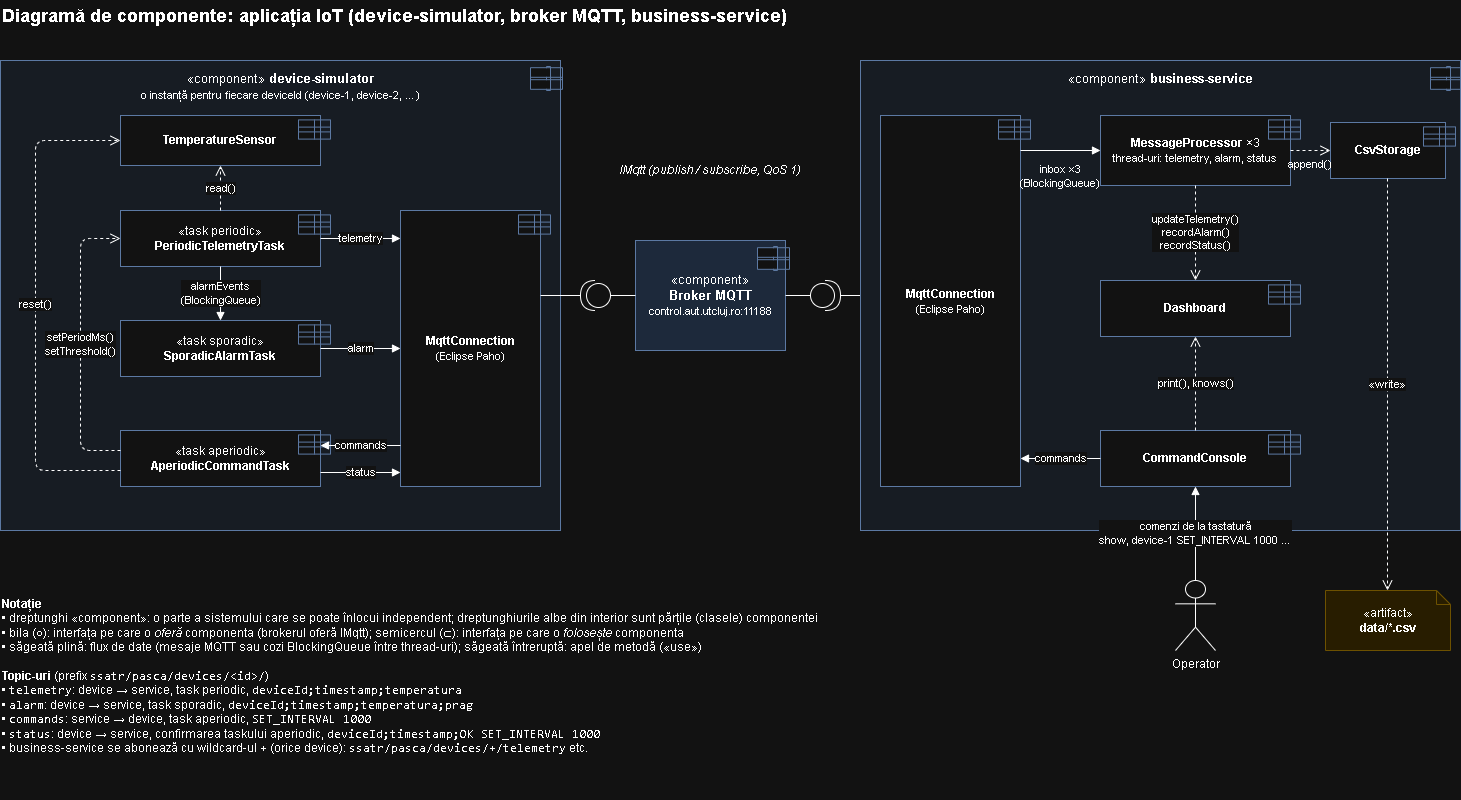

The diagram above was exported from draw.io. Its source (the exported page's mxGraphModel, read from the mxfile embedded in the PNG):
<mxGraphModel dx="1488" dy="845" grid="0" gridSize="10" guides="1" tooltips="1" connect="1" arrows="1" fold="1" page="1" pageScale="1" pageWidth="1500" pageHeight="830" math="0" shadow="0">
  <root>
    <mxCell id="0" />
    <mxCell id="1" parent="0" />
    <mxCell id="k1" parent="1" style="text;html=1;align=left;verticalAlign=middle;fontSize=18;strokeColor=none;fillColor=none;fontStyle=1;" value="Diagramă de componente: aplicația IoT (device-simulator, broker MQTT, business-service)" vertex="1">
      <mxGeometry height="30" width="1460" x="20" y="10" as="geometry" />
    </mxCell>
    <mxCell id="k2" parent="1" style="rounded=0;html=1;whiteSpace=wrap;fillColor=#eef4fc;strokeColor=#6c8ebf;verticalAlign=top;align=center;fontSize=13;spacingTop=4;" value="«component» &lt;b&gt;device-simulator&lt;/b&gt;&lt;br&gt;&lt;span style=&quot;font-size:11px&quot;&gt;o instanță pentru fiecare deviceId (device-1, device-2, …)&lt;/span&gt;" vertex="1">
      <mxGeometry height="470" width="560" x="20" y="70" as="geometry" />
    </mxCell>
    <mxCell id="k3" parent="1" style="shape=component;align=left;spacingLeft=36;rounded=0;html=1;fillColor=#ffffff;strokeColor=#6c8ebf;" value="" vertex="1">
      <mxGeometry height="24" width="20" x="550" y="76" as="geometry" />
    </mxCell>
    <mxCell id="k4" parent="1" style="rounded=0;html=1;whiteSpace=wrap;fillColor=#ffffff;strokeColor=#6c8ebf;verticalAlign=middle;fontSize=12;" value="&lt;b&gt;TemperatureSensor&lt;/b&gt;" vertex="1">
      <mxGeometry height="50" width="200" x="140" y="125" as="geometry" />
    </mxCell>
    <mxCell id="k5" parent="1" style="shape=component;align=left;spacingLeft=36;rounded=0;html=1;fillColor=#ffffff;strokeColor=#6c8ebf;" value="" vertex="1">
      <mxGeometry height="18" width="16" x="318" y="130" as="geometry" />
    </mxCell>
    <mxCell id="k6" parent="1" style="rounded=0;html=1;whiteSpace=wrap;fillColor=#ffffff;strokeColor=#6c8ebf;verticalAlign=middle;fontSize=12;" value="«task periodic»&lt;br&gt;&lt;b&gt;PeriodicTelemetryTask&lt;/b&gt;" vertex="1">
      <mxGeometry height="56" width="200" x="140" y="220" as="geometry" />
    </mxCell>
    <mxCell id="k7" parent="1" style="shape=component;align=left;spacingLeft=36;rounded=0;html=1;fillColor=#ffffff;strokeColor=#6c8ebf;" value="" vertex="1">
      <mxGeometry height="18" width="16" x="318" y="225" as="geometry" />
    </mxCell>
    <mxCell id="k8" parent="1" style="rounded=0;html=1;whiteSpace=wrap;fillColor=#ffffff;strokeColor=#6c8ebf;verticalAlign=middle;fontSize=12;" value="«task sporadic»&lt;br&gt;&lt;b&gt;SporadicAlarmTask&lt;/b&gt;" vertex="1">
      <mxGeometry height="56" width="200" x="140" y="330" as="geometry" />
    </mxCell>
    <mxCell id="k9" parent="1" style="shape=component;align=left;spacingLeft=36;rounded=0;html=1;fillColor=#ffffff;strokeColor=#6c8ebf;" value="" vertex="1">
      <mxGeometry height="18" width="16" x="318" y="335" as="geometry" />
    </mxCell>
    <mxCell id="k10" parent="1" style="rounded=0;html=1;whiteSpace=wrap;fillColor=#ffffff;strokeColor=#6c8ebf;verticalAlign=middle;fontSize=12;" value="«task aperiodic»&lt;br&gt;&lt;b&gt;AperiodicCommandTask&lt;/b&gt;" vertex="1">
      <mxGeometry height="56" width="200" x="140" y="440" as="geometry" />
    </mxCell>
    <mxCell id="k11" parent="1" style="shape=component;align=left;spacingLeft=36;rounded=0;html=1;fillColor=#ffffff;strokeColor=#6c8ebf;" value="" vertex="1">
      <mxGeometry height="18" width="16" x="318" y="445" as="geometry" />
    </mxCell>
    <mxCell id="k12" parent="1" style="rounded=0;html=1;whiteSpace=wrap;fillColor=#ffffff;strokeColor=#6c8ebf;verticalAlign=middle;fontSize=12;" value="&lt;b&gt;MqttConnection&lt;/b&gt;&lt;br&gt;&lt;span style=&quot;font-size:11px&quot;&gt;(Eclipse Paho)&lt;/span&gt;" vertex="1">
      <mxGeometry height="276" width="140" x="420" y="220" as="geometry" />
    </mxCell>
    <mxCell id="k13" parent="1" style="shape=component;align=left;spacingLeft=36;rounded=0;html=1;fillColor=#ffffff;strokeColor=#6c8ebf;" value="" vertex="1">
      <mxGeometry height="18" width="16" x="538" y="225" as="geometry" />
    </mxCell>
    <mxCell id="k14" edge="1" parent="1" style="endArrow=open;endSize=8;html=1;dashed=1;fontSize=11;labelBackgroundColor=#ffffff;" value="read()">
      <mxGeometry relative="1" as="geometry">
        <mxPoint x="240" y="220" as="sourcePoint" />
        <mxPoint x="240" y="175" as="targetPoint" />
      </mxGeometry>
    </mxCell>
    <mxCell id="k15" edge="1" parent="1" style="endArrow=block;endFill=1;html=1;fontSize=11;labelBackgroundColor=#ffffff;" value="alarmEvents&lt;br&gt;(BlockingQueue)">
      <mxGeometry relative="1" as="geometry">
        <mxPoint x="240" y="276" as="sourcePoint" />
        <mxPoint x="240" y="330" as="targetPoint" />
      </mxGeometry>
    </mxCell>
    <mxCell id="k16" edge="1" parent="1" style="endArrow=block;endFill=1;html=1;fontSize=11;labelBackgroundColor=#ffffff;" value="telemetry">
      <mxGeometry relative="1" as="geometry">
        <mxPoint x="340" y="248" as="sourcePoint" />
        <mxPoint x="420" y="248" as="targetPoint" />
      </mxGeometry>
    </mxCell>
    <mxCell id="k17" edge="1" parent="1" style="endArrow=block;endFill=1;html=1;fontSize=11;labelBackgroundColor=#ffffff;" value="alarm">
      <mxGeometry relative="1" as="geometry">
        <mxPoint x="340" y="358" as="sourcePoint" />
        <mxPoint x="420" y="358" as="targetPoint" />
      </mxGeometry>
    </mxCell>
    <mxCell id="k18" edge="1" parent="1" style="endArrow=block;endFill=1;html=1;fontSize=11;labelBackgroundColor=#ffffff;" value="commands">
      <mxGeometry relative="1" as="geometry">
        <mxPoint x="420" y="455" as="sourcePoint" />
        <mxPoint x="340" y="455" as="targetPoint" />
      </mxGeometry>
    </mxCell>
    <mxCell id="k19" edge="1" parent="1" style="endArrow=block;endFill=1;html=1;fontSize=11;labelBackgroundColor=#ffffff;" value="status">
      <mxGeometry relative="1" as="geometry">
        <mxPoint x="340" y="482" as="sourcePoint" />
        <mxPoint x="420" y="482" as="targetPoint" />
      </mxGeometry>
    </mxCell>
    <mxCell id="k20" edge="1" parent="1" style="endArrow=open;endSize=8;html=1;dashed=1;fontSize=11;labelBackgroundColor=#ffffff;" value="setPeriodMs()&lt;br&gt;setThreshold()">
      <mxGeometry relative="1" as="geometry">
        <Array as="points">
          <mxPoint x="100" y="460" />
          <mxPoint x="100" y="248" />
        </Array>
        <mxPoint x="140" y="460" as="sourcePoint" />
        <mxPoint x="140" y="248" as="targetPoint" />
      </mxGeometry>
    </mxCell>
    <mxCell id="k21" edge="1" parent="1" style="endArrow=open;endSize=8;html=1;dashed=1;fontSize=11;labelBackgroundColor=#ffffff;" value="reset()">
      <mxGeometry relative="1" as="geometry">
        <Array as="points">
          <mxPoint x="55" y="480" />
          <mxPoint x="55" y="150" />
        </Array>
        <mxPoint x="140" y="480" as="sourcePoint" />
        <mxPoint x="140" y="150" as="targetPoint" />
      </mxGeometry>
    </mxCell>
    <mxCell id="k22" parent="1" style="rounded=0;html=1;whiteSpace=wrap;fillColor=#dae8fc;strokeColor=#6c8ebf;verticalAlign=middle;fontSize=13;" value="«component»&lt;br&gt;&lt;b&gt;Broker MQTT&lt;/b&gt;&lt;br&gt;&lt;span style=&quot;font-size:11px&quot;&gt;control.aut.utcluj.ro:11188&lt;/span&gt;" vertex="1">
      <mxGeometry height="110" width="150" x="655" y="250" as="geometry" />
    </mxCell>
    <mxCell id="k23" parent="1" style="shape=component;align=left;spacingLeft=36;rounded=0;html=1;fillColor=#ffffff;strokeColor=#6c8ebf;" value="" vertex="1">
      <mxGeometry height="24" width="20" x="777" y="256" as="geometry" />
    </mxCell>
    <mxCell id="k24" parent="1" style="text;html=1;align=center;verticalAlign=middle;fontSize=12;strokeColor=none;fillColor=none;whiteSpace=wrap;fontStyle=2;" value="IMqtt (publish / subscribe, QoS 1)" vertex="1">
      <mxGeometry height="20" width="250" x="605" y="170" as="geometry" />
    </mxCell>
    <mxCell id="k25" edge="1" parent="1" style="endArrow=none;html=1;" value="">
      <mxGeometry relative="1" as="geometry">
        <mxPoint x="560" y="305" as="sourcePoint" />
        <mxPoint x="600" y="305" as="targetPoint" />
      </mxGeometry>
    </mxCell>
    <mxCell id="k26" parent="1" style="shape=providedRequiredInterface;html=1;verticalLabelPosition=bottom;sketch=0;direction=west;" value="" vertex="1">
      <mxGeometry height="30" width="30" x="600" y="290" as="geometry" />
    </mxCell>
    <mxCell id="k27" edge="1" parent="1" style="endArrow=none;html=1;" value="">
      <mxGeometry relative="1" as="geometry">
        <mxPoint x="630" y="305" as="sourcePoint" />
        <mxPoint x="655" y="305" as="targetPoint" />
      </mxGeometry>
    </mxCell>
    <mxCell id="k28" edge="1" parent="1" style="endArrow=none;html=1;" value="">
      <mxGeometry relative="1" as="geometry">
        <mxPoint x="805" y="305" as="sourcePoint" />
        <mxPoint x="830" y="305" as="targetPoint" />
      </mxGeometry>
    </mxCell>
    <mxCell id="k29" parent="1" style="shape=providedRequiredInterface;html=1;verticalLabelPosition=bottom;sketch=0;direction=east;" value="" vertex="1">
      <mxGeometry height="30" width="30" x="830" y="290" as="geometry" />
    </mxCell>
    <mxCell id="k30" edge="1" parent="1" style="endArrow=none;html=1;" value="">
      <mxGeometry relative="1" as="geometry">
        <mxPoint x="860" y="305" as="sourcePoint" />
        <mxPoint x="900" y="305" as="targetPoint" />
      </mxGeometry>
    </mxCell>
    <mxCell id="k31" parent="1" style="rounded=0;html=1;whiteSpace=wrap;fillColor=#eef4fc;strokeColor=#6c8ebf;verticalAlign=top;align=center;fontSize=13;spacingTop=4;" value="«component» &lt;b&gt;business-service&lt;/b&gt;" vertex="1">
      <mxGeometry height="470" width="600" x="880" y="70" as="geometry" />
    </mxCell>
    <mxCell id="k32" parent="1" style="shape=component;align=left;spacingLeft=36;rounded=0;html=1;fillColor=#ffffff;strokeColor=#6c8ebf;" value="" vertex="1">
      <mxGeometry height="24" width="20" x="1450" y="76" as="geometry" />
    </mxCell>
    <mxCell id="k33" parent="1" style="rounded=0;html=1;whiteSpace=wrap;fillColor=#ffffff;strokeColor=#6c8ebf;verticalAlign=middle;fontSize=12;" value="&lt;b&gt;MqttConnection&lt;/b&gt;&lt;br&gt;&lt;span style=&quot;font-size:11px&quot;&gt;(Eclipse Paho)&lt;/span&gt;" vertex="1">
      <mxGeometry height="371" width="140" x="900" y="125" as="geometry" />
    </mxCell>
    <mxCell id="k34" parent="1" style="shape=component;align=left;spacingLeft=36;rounded=0;html=1;fillColor=#ffffff;strokeColor=#6c8ebf;" value="" vertex="1">
      <mxGeometry height="18" width="16" x="1018" y="130" as="geometry" />
    </mxCell>
    <mxCell id="k35" parent="1" style="rounded=0;html=1;whiteSpace=wrap;fillColor=#ffffff;strokeColor=#6c8ebf;verticalAlign=middle;fontSize=12;" value="&lt;b&gt;MessageProcessor&lt;/b&gt; ×3&lt;br&gt;&lt;span style=&quot;font-size:11px&quot;&gt;thread-uri: telemetry, alarm, status&lt;/span&gt;" vertex="1">
      <mxGeometry height="70" width="190" x="1120" y="125" as="geometry" />
    </mxCell>
    <mxCell id="k36" parent="1" style="shape=component;align=left;spacingLeft=36;rounded=0;html=1;fillColor=#ffffff;strokeColor=#6c8ebf;" value="" vertex="1">
      <mxGeometry height="18" width="16" x="1288" y="130" as="geometry" />
    </mxCell>
    <mxCell id="k37" parent="1" style="rounded=0;html=1;whiteSpace=wrap;fillColor=#ffffff;strokeColor=#6c8ebf;verticalAlign=middle;fontSize=12;" value="&lt;b&gt;CsvStorage&lt;/b&gt;" vertex="1">
      <mxGeometry height="56" width="115" x="1350" y="132" as="geometry" />
    </mxCell>
    <mxCell id="k38" parent="1" style="shape=component;align=left;spacingLeft=36;rounded=0;html=1;fillColor=#ffffff;strokeColor=#6c8ebf;" value="" vertex="1">
      <mxGeometry height="18" width="16" x="1443" y="137" as="geometry" />
    </mxCell>
    <mxCell id="k39" parent="1" style="rounded=0;html=1;whiteSpace=wrap;fillColor=#ffffff;strokeColor=#6c8ebf;verticalAlign=middle;fontSize=12;" value="&lt;b&gt;Dashboard&lt;/b&gt;" vertex="1">
      <mxGeometry height="56" width="190" x="1120" y="290" as="geometry" />
    </mxCell>
    <mxCell id="k40" parent="1" style="shape=component;align=left;spacingLeft=36;rounded=0;html=1;fillColor=#ffffff;strokeColor=#6c8ebf;" value="" vertex="1">
      <mxGeometry height="18" width="16" x="1288" y="295" as="geometry" />
    </mxCell>
    <mxCell id="k41" parent="1" style="rounded=0;html=1;whiteSpace=wrap;fillColor=#ffffff;strokeColor=#6c8ebf;verticalAlign=middle;fontSize=12;" value="&lt;b&gt;CommandConsole&lt;/b&gt;" vertex="1">
      <mxGeometry height="56" width="190" x="1120" y="440" as="geometry" />
    </mxCell>
    <mxCell id="k42" parent="1" style="shape=component;align=left;spacingLeft=36;rounded=0;html=1;fillColor=#ffffff;strokeColor=#6c8ebf;" value="" vertex="1">
      <mxGeometry height="18" width="16" x="1288" y="445" as="geometry" />
    </mxCell>
    <mxCell id="k43" edge="1" parent="1" style="endArrow=block;endFill=1;html=1;fontSize=11;labelBackgroundColor=#ffffff;" value="">
      <mxGeometry relative="1" as="geometry">
        <mxPoint x="1040" y="160" as="sourcePoint" />
        <mxPoint x="1120" y="160" as="targetPoint" />
      </mxGeometry>
    </mxCell>
    <mxCell id="k44" parent="1" style="text;html=1;align=center;verticalAlign=middle;fontSize=11;strokeColor=none;fillColor=none;whiteSpace=wrap;" value="inbox ×3&lt;br&gt;(BlockingQueue)" vertex="1">
      <mxGeometry height="40" width="90" x="1035" y="166" as="geometry" />
    </mxCell>
    <mxCell id="k45" edge="1" parent="1" style="endArrow=open;endSize=8;html=1;dashed=1;fontSize=11;labelBackgroundColor=#ffffff;" value="">
      <mxGeometry relative="1" as="geometry">
        <mxPoint x="1310" y="160" as="sourcePoint" />
        <mxPoint x="1350" y="160" as="targetPoint" />
      </mxGeometry>
    </mxCell>
    <mxCell id="k46" parent="1" style="text;html=1;align=center;verticalAlign=middle;fontSize=11;strokeColor=none;fillColor=none;whiteSpace=wrap;" value="append()" vertex="1">
      <mxGeometry height="20" width="60" x="1300" y="164" as="geometry" />
    </mxCell>
    <mxCell id="k47" edge="1" parent="1" style="endArrow=open;endSize=8;html=1;dashed=1;fontSize=11;labelBackgroundColor=#ffffff;" value="updateTelemetry()&lt;br&gt;recordAlarm()&lt;br&gt;recordStatus()">
      <mxGeometry relative="1" as="geometry">
        <mxPoint x="1215" y="195" as="sourcePoint" />
        <mxPoint x="1215" y="290" as="targetPoint" />
      </mxGeometry>
    </mxCell>
    <mxCell id="k48" edge="1" parent="1" style="endArrow=open;endSize=8;html=1;dashed=1;fontSize=11;labelBackgroundColor=#ffffff;" value="print(), knows()">
      <mxGeometry relative="1" as="geometry">
        <mxPoint x="1215" y="440" as="sourcePoint" />
        <mxPoint x="1215" y="346" as="targetPoint" />
      </mxGeometry>
    </mxCell>
    <mxCell id="k49" edge="1" parent="1" style="endArrow=block;endFill=1;html=1;fontSize=11;labelBackgroundColor=#ffffff;" value="commands">
      <mxGeometry relative="1" as="geometry">
        <mxPoint x="1120" y="468" as="sourcePoint" />
        <mxPoint x="1040" y="468" as="targetPoint" />
      </mxGeometry>
    </mxCell>
    <mxCell id="k50" parent="1" style="shape=note;size=14;html=1;whiteSpace=wrap;fillColor=#fff2cc;strokeColor=#d6b656;fontSize=12;" value="«artifact»&lt;br&gt;&lt;b&gt;data/*.csv&lt;/b&gt;" vertex="1">
      <mxGeometry height="60" width="125" x="1345" y="600" as="geometry" />
    </mxCell>
    <mxCell id="k51" edge="1" parent="1" style="endArrow=open;endSize=8;html=1;dashed=1;fontSize=11;labelBackgroundColor=#ffffff;" value="«write»">
      <mxGeometry relative="1" as="geometry">
        <mxPoint x="1407" y="188" as="sourcePoint" />
        <mxPoint x="1407" y="600" as="targetPoint" />
      </mxGeometry>
    </mxCell>
    <mxCell id="k52" parent="1" style="shape=umlActor;verticalLabelPosition=bottom;verticalAlign=top;html=1;outlineConnect=0;fontSize=12;" value="Operator" vertex="1">
      <mxGeometry height="70" width="40" x="1195" y="590" as="geometry" />
    </mxCell>
    <mxCell id="k53" edge="1" parent="1" style="endArrow=block;endFill=1;html=1;fontSize=11;labelBackgroundColor=#ffffff;" value="comenzi de la tastatură&lt;br&gt;show, device-1 SET_INTERVAL 1000 …">
      <mxGeometry relative="1" as="geometry">
        <mxPoint x="1215" y="590" as="sourcePoint" />
        <mxPoint x="1215" y="496" as="targetPoint" />
      </mxGeometry>
    </mxCell>
    <mxCell id="k54" parent="1" style="text;html=1;align=left;verticalAlign=top;fontSize=12;strokeColor=none;fillColor=none;whiteSpace=wrap;" value="&lt;b&gt;Notație&lt;/b&gt;&lt;br&gt;• dreptunghi «component»: o parte a sistemului care se poate înlocui independent; dreptunghiurile albe din interior sunt părțile (clasele) componentei&lt;br&gt;• bila (○): interfața pe care o &lt;i&gt;oferă&lt;/i&gt; componenta (brokerul oferă IMqtt); semicercul (⊂): interfața pe care o &lt;i&gt;folosește&lt;/i&gt; componenta&lt;br&gt;• săgeată plină: flux de date (mesaje MQTT sau cozi BlockingQueue între thread-uri); săgeată întreruptă: apel de metodă («use»)&lt;br&gt;&lt;br&gt;&lt;b&gt;Topic-uri&lt;/b&gt; (prefix &lt;code&gt;ssatr/pasca/devices/&amp;lt;id&amp;gt;/&lt;/code&gt;)&lt;br&gt;• &lt;code&gt;telemetry&lt;/code&gt;: device → service, task periodic, &lt;code&gt;deviceId;timestamp;temperatura&lt;/code&gt;&lt;br&gt;• &lt;code&gt;alarm&lt;/code&gt;: device → service, task sporadic, &lt;code&gt;deviceId;timestamp;temperatura;prag&lt;/code&gt;&lt;br&gt;• &lt;code&gt;commands&lt;/code&gt;: service → device, task aperiodic, &lt;code&gt;SET_INTERVAL 1000&lt;/code&gt;&lt;br&gt;• &lt;code&gt;status&lt;/code&gt;: device → service, confirmarea taskului aperiodic, &lt;code&gt;deviceId;timestamp;OK SET_INTERVAL 1000&lt;/code&gt;&lt;br&gt;• business-service se abonează cu wildcard-ul &lt;code&gt;+&lt;/code&gt; (orice device): &lt;code&gt;ssatr/pasca/devices/+/telemetry&lt;/code&gt; etc." vertex="1">
      <mxGeometry height="210" width="1080" x="20" y="600" as="geometry" />
    </mxCell>
  </root>
</mxGraphModel>